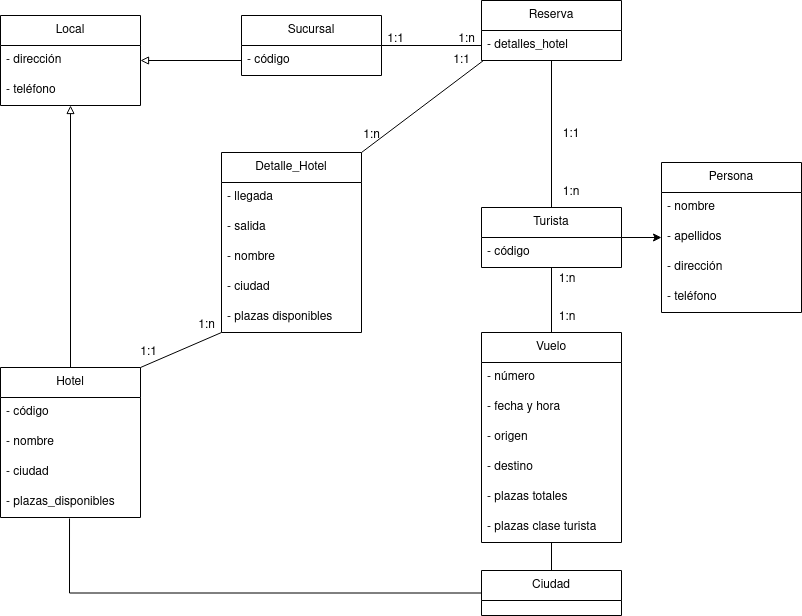

The diagram above was exported from draw.io. Its source (the exported page's mxGraphModel, read from the mxfile embedded in the PNG):
<mxGraphModel dx="1434" dy="664" grid="1" gridSize="10" guides="1" tooltips="1" connect="1" arrows="1" fold="1" page="1" pageScale="1" pageWidth="827" pageHeight="1169" math="0" shadow="0">
  <root>
    <mxCell id="0" />
    <mxCell id="1" parent="0" />
    <mxCell id="4V3yCi693StmEj_8-Hbf-4" value="&lt;div&gt;Sucursal&lt;/div&gt;" style="swimlane;fontStyle=0;childLayout=stackLayout;horizontal=1;startSize=30;horizontalStack=0;resizeParent=1;resizeParentMax=0;resizeLast=0;collapsible=1;marginBottom=0;whiteSpace=wrap;html=1;" vertex="1" parent="1">
      <mxGeometry x="260" y="610" width="140" height="60" as="geometry" />
    </mxCell>
    <mxCell id="4V3yCi693StmEj_8-Hbf-5" value="- código" style="text;strokeColor=none;fillColor=none;align=left;verticalAlign=middle;spacingLeft=4;spacingRight=4;overflow=hidden;points=[[0,0.5],[1,0.5]];portConstraint=eastwest;rotatable=0;whiteSpace=wrap;html=1;" vertex="1" parent="4V3yCi693StmEj_8-Hbf-4">
      <mxGeometry y="30" width="140" height="30" as="geometry" />
    </mxCell>
    <mxCell id="4V3yCi693StmEj_8-Hbf-16" value="&lt;div&gt;Persona&lt;/div&gt;" style="swimlane;fontStyle=0;childLayout=stackLayout;horizontal=1;startSize=30;horizontalStack=0;resizeParent=1;resizeParentMax=0;resizeLast=0;collapsible=1;marginBottom=0;whiteSpace=wrap;html=1;" vertex="1" parent="1">
      <mxGeometry x="680" y="757" width="140" height="150" as="geometry" />
    </mxCell>
    <mxCell id="4V3yCi693StmEj_8-Hbf-17" value="- nombre" style="text;strokeColor=none;fillColor=none;align=left;verticalAlign=middle;spacingLeft=4;spacingRight=4;overflow=hidden;points=[[0,0.5],[1,0.5]];portConstraint=eastwest;rotatable=0;whiteSpace=wrap;html=1;" vertex="1" parent="4V3yCi693StmEj_8-Hbf-16">
      <mxGeometry y="30" width="140" height="30" as="geometry" />
    </mxCell>
    <mxCell id="4V3yCi693StmEj_8-Hbf-18" value="- apellidos" style="text;strokeColor=none;fillColor=none;align=left;verticalAlign=middle;spacingLeft=4;spacingRight=4;overflow=hidden;points=[[0,0.5],[1,0.5]];portConstraint=eastwest;rotatable=0;whiteSpace=wrap;html=1;" vertex="1" parent="4V3yCi693StmEj_8-Hbf-16">
      <mxGeometry y="60" width="140" height="30" as="geometry" />
    </mxCell>
    <mxCell id="4V3yCi693StmEj_8-Hbf-24" value="- dirección" style="text;strokeColor=none;fillColor=none;align=left;verticalAlign=middle;spacingLeft=4;spacingRight=4;overflow=hidden;points=[[0,0.5],[1,0.5]];portConstraint=eastwest;rotatable=0;whiteSpace=wrap;html=1;" vertex="1" parent="4V3yCi693StmEj_8-Hbf-16">
      <mxGeometry y="90" width="140" height="30" as="geometry" />
    </mxCell>
    <mxCell id="4V3yCi693StmEj_8-Hbf-19" value="- teléfono" style="text;strokeColor=none;fillColor=none;align=left;verticalAlign=middle;spacingLeft=4;spacingRight=4;overflow=hidden;points=[[0,0.5],[1,0.5]];portConstraint=eastwest;rotatable=0;whiteSpace=wrap;html=1;" vertex="1" parent="4V3yCi693StmEj_8-Hbf-16">
      <mxGeometry y="120" width="140" height="30" as="geometry" />
    </mxCell>
    <mxCell id="4V3yCi693StmEj_8-Hbf-25" value="" style="edgeStyle=orthogonalEdgeStyle;rounded=0;orthogonalLoop=1;jettySize=auto;html=1;entryX=1;entryY=0.5;entryDx=0;entryDy=0;endArrow=none;endFill=0;startArrow=classic;startFill=1;" edge="1" parent="1" source="4V3yCi693StmEj_8-Hbf-18" target="4V3yCi693StmEj_8-Hbf-20">
      <mxGeometry relative="1" as="geometry" />
    </mxCell>
    <mxCell id="4V3yCi693StmEj_8-Hbf-26" value="Local" style="swimlane;fontStyle=0;childLayout=stackLayout;horizontal=1;startSize=30;horizontalStack=0;resizeParent=1;resizeParentMax=0;resizeLast=0;collapsible=1;marginBottom=0;whiteSpace=wrap;html=1;" vertex="1" parent="1">
      <mxGeometry x="19" y="610" width="140" height="90" as="geometry" />
    </mxCell>
    <mxCell id="4V3yCi693StmEj_8-Hbf-28" value="- dirección" style="text;strokeColor=none;fillColor=none;align=left;verticalAlign=middle;spacingLeft=4;spacingRight=4;overflow=hidden;points=[[0,0.5],[1,0.5]];portConstraint=eastwest;rotatable=0;whiteSpace=wrap;html=1;" vertex="1" parent="4V3yCi693StmEj_8-Hbf-26">
      <mxGeometry y="30" width="140" height="30" as="geometry" />
    </mxCell>
    <mxCell id="4V3yCi693StmEj_8-Hbf-29" value="- teléfono" style="text;strokeColor=none;fillColor=none;align=left;verticalAlign=middle;spacingLeft=4;spacingRight=4;overflow=hidden;points=[[0,0.5],[1,0.5]];portConstraint=eastwest;rotatable=0;whiteSpace=wrap;html=1;" vertex="1" parent="4V3yCi693StmEj_8-Hbf-26">
      <mxGeometry y="60" width="140" height="30" as="geometry" />
    </mxCell>
    <mxCell id="4V3yCi693StmEj_8-Hbf-30" value="" style="edgeStyle=orthogonalEdgeStyle;rounded=0;orthogonalLoop=1;jettySize=auto;html=1;endArrow=none;endFill=0;exitX=1;exitY=0.5;exitDx=0;exitDy=0;" edge="1" parent="1" source="4V3yCi693StmEj_8-Hbf-4">
      <mxGeometry relative="1" as="geometry">
        <mxPoint x="200" y="635" as="sourcePoint" />
        <mxPoint x="500" y="640" as="targetPoint" />
      </mxGeometry>
    </mxCell>
    <mxCell id="4V3yCi693StmEj_8-Hbf-31" value="" style="edgeStyle=orthogonalEdgeStyle;rounded=0;orthogonalLoop=1;jettySize=auto;html=1;entryX=1;entryY=0.5;entryDx=0;entryDy=0;endArrow=block;endFill=0;startArrow=none;startFill=0;" edge="1" parent="1" source="4V3yCi693StmEj_8-Hbf-5" target="4V3yCi693StmEj_8-Hbf-28">
      <mxGeometry relative="1" as="geometry" />
    </mxCell>
    <mxCell id="4V3yCi693StmEj_8-Hbf-40" value="Hotel" style="swimlane;fontStyle=0;childLayout=stackLayout;horizontal=1;startSize=30;horizontalStack=0;resizeParent=1;resizeParentMax=0;resizeLast=0;collapsible=1;marginBottom=0;whiteSpace=wrap;html=1;" vertex="1" parent="1">
      <mxGeometry x="19" y="962" width="140" height="150" as="geometry" />
    </mxCell>
    <mxCell id="4V3yCi693StmEj_8-Hbf-41" value="- código" style="text;strokeColor=none;fillColor=none;align=left;verticalAlign=middle;spacingLeft=4;spacingRight=4;overflow=hidden;points=[[0,0.5],[1,0.5]];portConstraint=eastwest;rotatable=0;whiteSpace=wrap;html=1;" vertex="1" parent="4V3yCi693StmEj_8-Hbf-40">
      <mxGeometry y="30" width="140" height="30" as="geometry" />
    </mxCell>
    <mxCell id="4V3yCi693StmEj_8-Hbf-42" value="- nombre" style="text;strokeColor=none;fillColor=none;align=left;verticalAlign=middle;spacingLeft=4;spacingRight=4;overflow=hidden;points=[[0,0.5],[1,0.5]];portConstraint=eastwest;rotatable=0;whiteSpace=wrap;html=1;" vertex="1" parent="4V3yCi693StmEj_8-Hbf-40">
      <mxGeometry y="60" width="140" height="30" as="geometry" />
    </mxCell>
    <mxCell id="4V3yCi693StmEj_8-Hbf-43" value="- ciudad" style="text;strokeColor=none;fillColor=none;align=left;verticalAlign=middle;spacingLeft=4;spacingRight=4;overflow=hidden;points=[[0,0.5],[1,0.5]];portConstraint=eastwest;rotatable=0;whiteSpace=wrap;html=1;" vertex="1" parent="4V3yCi693StmEj_8-Hbf-40">
      <mxGeometry y="90" width="140" height="30" as="geometry" />
    </mxCell>
    <mxCell id="4V3yCi693StmEj_8-Hbf-44" value="- plazas_disponibles" style="text;strokeColor=none;fillColor=none;align=left;verticalAlign=middle;spacingLeft=4;spacingRight=4;overflow=hidden;points=[[0,0.5],[1,0.5]];portConstraint=eastwest;rotatable=0;whiteSpace=wrap;html=1;" vertex="1" parent="4V3yCi693StmEj_8-Hbf-40">
      <mxGeometry y="120" width="140" height="30" as="geometry" />
    </mxCell>
    <mxCell id="4V3yCi693StmEj_8-Hbf-45" value="Reserva" style="swimlane;fontStyle=0;childLayout=stackLayout;horizontal=1;startSize=30;horizontalStack=0;resizeParent=1;resizeParentMax=0;resizeLast=0;collapsible=1;marginBottom=0;whiteSpace=wrap;html=1;" vertex="1" parent="1">
      <mxGeometry x="500" y="595" width="140" height="60" as="geometry" />
    </mxCell>
    <mxCell id="4V3yCi693StmEj_8-Hbf-124" value="- detalles_hotel" style="text;strokeColor=none;fillColor=none;align=left;verticalAlign=middle;spacingLeft=4;spacingRight=4;overflow=hidden;points=[[0,0.5],[1,0.5]];portConstraint=eastwest;rotatable=0;whiteSpace=wrap;html=1;" vertex="1" parent="4V3yCi693StmEj_8-Hbf-45">
      <mxGeometry y="30" width="140" height="30" as="geometry" />
    </mxCell>
    <mxCell id="4V3yCi693StmEj_8-Hbf-71" value="" style="edgeStyle=orthogonalEdgeStyle;rounded=0;orthogonalLoop=1;jettySize=auto;html=1;startArrow=none;startFill=0;endArrow=none;endFill=0;entryX=0.5;entryY=0;entryDx=0;entryDy=0;exitX=0.5;exitY=1;exitDx=0;exitDy=0;" edge="1" parent="1" source="4V3yCi693StmEj_8-Hbf-51" target="4V3yCi693StmEj_8-Hbf-61">
      <mxGeometry relative="1" as="geometry">
        <mxPoint x="570" y="1111" as="sourcePoint" />
        <mxPoint x="570" y="1195" as="targetPoint" />
      </mxGeometry>
    </mxCell>
    <mxCell id="4V3yCi693StmEj_8-Hbf-51" value="Vuelo" style="swimlane;fontStyle=0;childLayout=stackLayout;horizontal=1;startSize=30;horizontalStack=0;resizeParent=1;resizeParentMax=0;resizeLast=0;collapsible=1;marginBottom=0;whiteSpace=wrap;html=1;" vertex="1" parent="1">
      <mxGeometry x="500" y="927" width="140" height="210" as="geometry" />
    </mxCell>
    <mxCell id="4V3yCi693StmEj_8-Hbf-52" value="- número" style="text;strokeColor=none;fillColor=none;align=left;verticalAlign=middle;spacingLeft=4;spacingRight=4;overflow=hidden;points=[[0,0.5],[1,0.5]];portConstraint=eastwest;rotatable=0;whiteSpace=wrap;html=1;" vertex="1" parent="4V3yCi693StmEj_8-Hbf-51">
      <mxGeometry y="30" width="140" height="30" as="geometry" />
    </mxCell>
    <mxCell id="4V3yCi693StmEj_8-Hbf-53" value="- fecha y hora" style="text;strokeColor=none;fillColor=none;align=left;verticalAlign=middle;spacingLeft=4;spacingRight=4;overflow=hidden;points=[[0,0.5],[1,0.5]];portConstraint=eastwest;rotatable=0;whiteSpace=wrap;html=1;" vertex="1" parent="4V3yCi693StmEj_8-Hbf-51">
      <mxGeometry y="60" width="140" height="30" as="geometry" />
    </mxCell>
    <mxCell id="4V3yCi693StmEj_8-Hbf-54" value="- origen" style="text;strokeColor=none;fillColor=none;align=left;verticalAlign=middle;spacingLeft=4;spacingRight=4;overflow=hidden;points=[[0,0.5],[1,0.5]];portConstraint=eastwest;rotatable=0;whiteSpace=wrap;html=1;" vertex="1" parent="4V3yCi693StmEj_8-Hbf-51">
      <mxGeometry y="90" width="140" height="30" as="geometry" />
    </mxCell>
    <mxCell id="4V3yCi693StmEj_8-Hbf-55" value="- destino" style="text;strokeColor=none;fillColor=none;align=left;verticalAlign=middle;spacingLeft=4;spacingRight=4;overflow=hidden;points=[[0,0.5],[1,0.5]];portConstraint=eastwest;rotatable=0;whiteSpace=wrap;html=1;" vertex="1" parent="4V3yCi693StmEj_8-Hbf-51">
      <mxGeometry y="120" width="140" height="30" as="geometry" />
    </mxCell>
    <mxCell id="4V3yCi693StmEj_8-Hbf-78" value="- plazas totales" style="text;strokeColor=none;fillColor=none;align=left;verticalAlign=middle;spacingLeft=4;spacingRight=4;overflow=hidden;points=[[0,0.5],[1,0.5]];portConstraint=eastwest;rotatable=0;whiteSpace=wrap;html=1;" vertex="1" parent="4V3yCi693StmEj_8-Hbf-51">
      <mxGeometry y="150" width="140" height="30" as="geometry" />
    </mxCell>
    <mxCell id="4V3yCi693StmEj_8-Hbf-80" value="- plazas clase turista" style="text;strokeColor=none;fillColor=none;align=left;verticalAlign=middle;spacingLeft=4;spacingRight=4;overflow=hidden;points=[[0,0.5],[1,0.5]];portConstraint=eastwest;rotatable=0;whiteSpace=wrap;html=1;" vertex="1" parent="4V3yCi693StmEj_8-Hbf-51">
      <mxGeometry y="180" width="140" height="30" as="geometry" />
    </mxCell>
    <mxCell id="4V3yCi693StmEj_8-Hbf-73" value="" style="rounded=0;orthogonalLoop=1;jettySize=auto;html=1;startArrow=none;startFill=0;endArrow=none;endFill=0;exitX=0;exitY=0.5;exitDx=0;exitDy=0;edgeStyle=orthogonalEdgeStyle;entryX=0.493;entryY=1.033;entryDx=0;entryDy=0;entryPerimeter=0;" edge="1" parent="1" source="4V3yCi693StmEj_8-Hbf-61" target="4V3yCi693StmEj_8-Hbf-44">
      <mxGeometry relative="1" as="geometry">
        <mxPoint x="500" y="1152.01" as="sourcePoint" />
        <mxPoint x="120" y="1134" as="targetPoint" />
      </mxGeometry>
    </mxCell>
    <mxCell id="4V3yCi693StmEj_8-Hbf-61" value="Ciudad" style="swimlane;fontStyle=0;childLayout=stackLayout;horizontal=1;startSize=30;horizontalStack=0;resizeParent=1;resizeParentMax=0;resizeLast=0;collapsible=1;marginBottom=0;whiteSpace=wrap;html=1;" vertex="1" parent="1">
      <mxGeometry x="500" y="1165" width="140" height="45" as="geometry" />
    </mxCell>
    <mxCell id="4V3yCi693StmEj_8-Hbf-81" value="" style="rounded=0;orthogonalLoop=1;jettySize=auto;html=1;startArrow=none;startFill=0;endArrow=block;endFill=0;entryX=0.5;entryY=1;entryDx=0;entryDy=0;exitX=0.5;exitY=0;exitDx=0;exitDy=0;" edge="1" parent="1" source="4V3yCi693StmEj_8-Hbf-40" target="4V3yCi693StmEj_8-Hbf-26">
      <mxGeometry relative="1" as="geometry">
        <mxPoint x="769" y="1073" as="sourcePoint" />
        <mxPoint x="528" y="924" as="targetPoint" />
      </mxGeometry>
    </mxCell>
    <mxCell id="4V3yCi693StmEj_8-Hbf-94" value="1:n" style="text;html=1;align=center;verticalAlign=middle;resizable=0;points=[];autosize=1;strokeColor=none;fillColor=none;" vertex="1" parent="1">
      <mxGeometry x="465" y="619" width="40" height="30" as="geometry" />
    </mxCell>
    <mxCell id="4V3yCi693StmEj_8-Hbf-20" value="Turista" style="swimlane;fontStyle=0;childLayout=stackLayout;horizontal=1;startSize=30;horizontalStack=0;resizeParent=1;resizeParentMax=0;resizeLast=0;collapsible=1;marginBottom=0;whiteSpace=wrap;html=1;" vertex="1" parent="1">
      <mxGeometry x="500" y="802" width="140" height="60" as="geometry" />
    </mxCell>
    <mxCell id="4V3yCi693StmEj_8-Hbf-21" value="- código" style="text;strokeColor=none;fillColor=none;align=left;verticalAlign=middle;spacingLeft=4;spacingRight=4;overflow=hidden;points=[[0,0.5],[1,0.5]];portConstraint=eastwest;rotatable=0;whiteSpace=wrap;html=1;" vertex="1" parent="4V3yCi693StmEj_8-Hbf-20">
      <mxGeometry y="30" width="140" height="30" as="geometry" />
    </mxCell>
    <mxCell id="4V3yCi693StmEj_8-Hbf-109" value="" style="edgeStyle=none;rounded=0;orthogonalLoop=1;jettySize=auto;html=1;startArrow=none;startFill=0;endArrow=none;endFill=0;exitX=0.5;exitY=0;exitDx=0;exitDy=0;entryX=0.5;entryY=1;entryDx=0;entryDy=0;" edge="1" parent="1" source="4V3yCi693StmEj_8-Hbf-20" target="4V3yCi693StmEj_8-Hbf-45">
      <mxGeometry relative="1" as="geometry">
        <mxPoint x="580" y="605" as="sourcePoint" />
        <mxPoint x="580" y="535" as="targetPoint" />
      </mxGeometry>
    </mxCell>
    <mxCell id="4V3yCi693StmEj_8-Hbf-110" value="" style="edgeStyle=none;rounded=0;orthogonalLoop=1;jettySize=auto;html=1;startArrow=none;startFill=0;endArrow=none;endFill=0;exitX=0.5;exitY=0;exitDx=0;exitDy=0;" edge="1" parent="1" source="4V3yCi693StmEj_8-Hbf-51" target="4V3yCi693StmEj_8-Hbf-21">
      <mxGeometry relative="1" as="geometry">
        <mxPoint x="580" y="812" as="sourcePoint" />
        <mxPoint x="580" y="738" as="targetPoint" />
      </mxGeometry>
    </mxCell>
    <mxCell id="4V3yCi693StmEj_8-Hbf-111" value="1:1" style="text;html=1;strokeColor=none;fillColor=none;align=center;verticalAlign=middle;whiteSpace=wrap;rounded=0;" vertex="1" parent="1">
      <mxGeometry x="560" y="714" width="60" height="30" as="geometry" />
    </mxCell>
    <mxCell id="4V3yCi693StmEj_8-Hbf-112" value="1:n" style="text;html=1;strokeColor=none;fillColor=none;align=center;verticalAlign=middle;whiteSpace=wrap;rounded=0;" vertex="1" parent="1">
      <mxGeometry x="560" y="771" width="60" height="31" as="geometry" />
    </mxCell>
    <mxCell id="4V3yCi693StmEj_8-Hbf-113" value="1:n" style="text;html=1;strokeColor=none;fillColor=none;align=center;verticalAlign=middle;whiteSpace=wrap;rounded=0;" vertex="1" parent="1">
      <mxGeometry x="556" y="858" width="60" height="31" as="geometry" />
    </mxCell>
    <mxCell id="4V3yCi693StmEj_8-Hbf-114" value="1:n" style="text;html=1;strokeColor=none;fillColor=none;align=center;verticalAlign=middle;whiteSpace=wrap;rounded=0;" vertex="1" parent="1">
      <mxGeometry x="556" y="896" width="60" height="31" as="geometry" />
    </mxCell>
    <mxCell id="4V3yCi693StmEj_8-Hbf-116" value="Detalle_Hotel" style="swimlane;fontStyle=0;childLayout=stackLayout;horizontal=1;startSize=30;horizontalStack=0;resizeParent=1;resizeParentMax=0;resizeLast=0;collapsible=1;marginBottom=0;whiteSpace=wrap;html=1;" vertex="1" parent="1">
      <mxGeometry x="240" y="747" width="140" height="180" as="geometry" />
    </mxCell>
    <mxCell id="4V3yCi693StmEj_8-Hbf-121" value="- llegada&lt;span style=&quot;white-space: pre;&quot;&gt;&#09;&lt;/span&gt;" style="text;strokeColor=none;fillColor=none;align=left;verticalAlign=middle;spacingLeft=4;spacingRight=4;overflow=hidden;points=[[0,0.5],[1,0.5]];portConstraint=eastwest;rotatable=0;whiteSpace=wrap;html=1;" vertex="1" parent="4V3yCi693StmEj_8-Hbf-116">
      <mxGeometry y="30" width="140" height="30" as="geometry" />
    </mxCell>
    <mxCell id="4V3yCi693StmEj_8-Hbf-47" value="- salida" style="text;strokeColor=none;fillColor=none;align=left;verticalAlign=middle;spacingLeft=4;spacingRight=4;overflow=hidden;points=[[0,0.5],[1,0.5]];portConstraint=eastwest;rotatable=0;whiteSpace=wrap;html=1;" vertex="1" parent="4V3yCi693StmEj_8-Hbf-116">
      <mxGeometry y="60" width="140" height="30" as="geometry" />
    </mxCell>
    <mxCell id="4V3yCi693StmEj_8-Hbf-118" value="- nombre" style="text;strokeColor=none;fillColor=none;align=left;verticalAlign=middle;spacingLeft=4;spacingRight=4;overflow=hidden;points=[[0,0.5],[1,0.5]];portConstraint=eastwest;rotatable=0;whiteSpace=wrap;html=1;" vertex="1" parent="4V3yCi693StmEj_8-Hbf-116">
      <mxGeometry y="90" width="140" height="30" as="geometry" />
    </mxCell>
    <mxCell id="4V3yCi693StmEj_8-Hbf-119" value="- ciudad" style="text;strokeColor=none;fillColor=none;align=left;verticalAlign=middle;spacingLeft=4;spacingRight=4;overflow=hidden;points=[[0,0.5],[1,0.5]];portConstraint=eastwest;rotatable=0;whiteSpace=wrap;html=1;" vertex="1" parent="4V3yCi693StmEj_8-Hbf-116">
      <mxGeometry y="120" width="140" height="30" as="geometry" />
    </mxCell>
    <mxCell id="4V3yCi693StmEj_8-Hbf-120" value="- plazas disponibles" style="text;strokeColor=none;fillColor=none;align=left;verticalAlign=middle;spacingLeft=4;spacingRight=4;overflow=hidden;points=[[0,0.5],[1,0.5]];portConstraint=eastwest;rotatable=0;whiteSpace=wrap;html=1;" vertex="1" parent="4V3yCi693StmEj_8-Hbf-116">
      <mxGeometry y="150" width="140" height="30" as="geometry" />
    </mxCell>
    <mxCell id="4V3yCi693StmEj_8-Hbf-125" value="" style="endArrow=none;html=1;rounded=0;entryX=0.014;entryY=1;entryDx=0;entryDy=0;entryPerimeter=0;exitX=1;exitY=0;exitDx=0;exitDy=0;" edge="1" parent="1" source="4V3yCi693StmEj_8-Hbf-116" target="4V3yCi693StmEj_8-Hbf-124">
      <mxGeometry width="50" height="50" relative="1" as="geometry">
        <mxPoint x="350" y="965" as="sourcePoint" />
        <mxPoint x="400" y="915" as="targetPoint" />
      </mxGeometry>
    </mxCell>
    <mxCell id="4V3yCi693StmEj_8-Hbf-126" value="" style="endArrow=none;html=1;rounded=0;entryX=0;entryY=1;entryDx=0;entryDy=0;exitX=1;exitY=0;exitDx=0;exitDy=0;" edge="1" parent="1" source="4V3yCi693StmEj_8-Hbf-40" target="4V3yCi693StmEj_8-Hbf-116">
      <mxGeometry width="50" height="50" relative="1" as="geometry">
        <mxPoint x="440" y="757" as="sourcePoint" />
        <mxPoint x="512" y="725" as="targetPoint" />
      </mxGeometry>
    </mxCell>
    <mxCell id="4V3yCi693StmEj_8-Hbf-127" value="1:n" style="text;html=1;align=center;verticalAlign=middle;resizable=0;points=[];autosize=1;strokeColor=none;fillColor=none;" vertex="1" parent="1">
      <mxGeometry x="370" y="715" width="40" height="30" as="geometry" />
    </mxCell>
    <mxCell id="4V3yCi693StmEj_8-Hbf-128" value="1:1" style="text;html=1;align=center;verticalAlign=middle;resizable=0;points=[];autosize=1;strokeColor=none;fillColor=none;" vertex="1" parent="1">
      <mxGeometry x="460" y="640" width="40" height="30" as="geometry" />
    </mxCell>
    <mxCell id="4V3yCi693StmEj_8-Hbf-129" value="1:n" style="text;html=1;align=center;verticalAlign=middle;resizable=0;points=[];autosize=1;strokeColor=none;fillColor=none;" vertex="1" parent="1">
      <mxGeometry x="205" y="905" width="40" height="30" as="geometry" />
    </mxCell>
    <mxCell id="4V3yCi693StmEj_8-Hbf-130" value="1:1" style="text;html=1;align=center;verticalAlign=middle;resizable=0;points=[];autosize=1;strokeColor=none;fillColor=none;" vertex="1" parent="1">
      <mxGeometry x="147" y="932" width="40" height="30" as="geometry" />
    </mxCell>
    <mxCell id="4V3yCi693StmEj_8-Hbf-131" value="1:1" style="text;html=1;align=center;verticalAlign=middle;resizable=0;points=[];autosize=1;strokeColor=none;fillColor=none;" vertex="1" parent="1">
      <mxGeometry x="394" y="619" width="40" height="30" as="geometry" />
    </mxCell>
  </root>
</mxGraphModel>